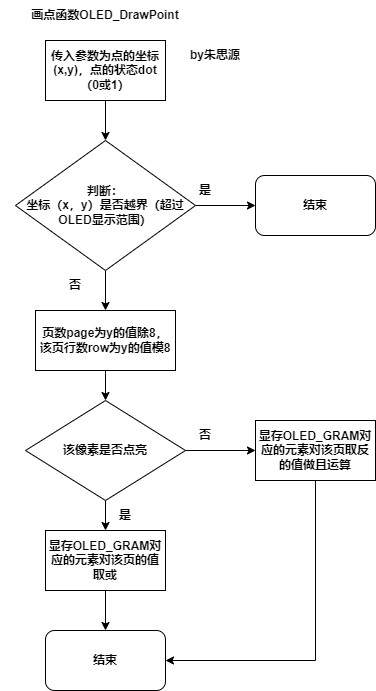

The diagram above was exported from draw.io. Its source (the exported page's mxGraphModel, read from the mxfile embedded in the PNG):
<mxGraphModel dx="1422" dy="762" grid="1" gridSize="10" guides="1" tooltips="1" connect="1" arrows="1" fold="1" page="1" pageScale="1" pageWidth="827" pageHeight="1169" math="0" shadow="0">
  <root>
    <mxCell id="0" />
    <mxCell id="1" parent="0" />
    <mxCell id="6f06iasyYRfGJO9lOy9q-22" style="edgeStyle=orthogonalEdgeStyle;rounded=0;orthogonalLoop=1;jettySize=auto;html=1;entryX=0.5;entryY=0;entryDx=0;entryDy=0;fontStyle=1" edge="1" parent="1" source="6f06iasyYRfGJO9lOy9q-17" target="6f06iasyYRfGJO9lOy9q-18">
      <mxGeometry relative="1" as="geometry" />
    </mxCell>
    <mxCell id="6f06iasyYRfGJO9lOy9q-17" value="传入参数为点的坐标(x,y)，点的状态dot（0或1）" style="rounded=0;whiteSpace=wrap;html=1;fontStyle=1" vertex="1" parent="1">
      <mxGeometry x="320" y="150" width="120" height="60" as="geometry" />
    </mxCell>
    <mxCell id="6f06iasyYRfGJO9lOy9q-20" style="edgeStyle=orthogonalEdgeStyle;rounded=0;orthogonalLoop=1;jettySize=auto;html=1;entryX=0;entryY=0.5;entryDx=0;entryDy=0;fontStyle=1" edge="1" parent="1" source="6f06iasyYRfGJO9lOy9q-18">
      <mxGeometry relative="1" as="geometry">
        <mxPoint x="530" y="315" as="targetPoint" />
      </mxGeometry>
    </mxCell>
    <mxCell id="6f06iasyYRfGJO9lOy9q-25" style="edgeStyle=orthogonalEdgeStyle;rounded=0;orthogonalLoop=1;jettySize=auto;html=1;entryX=0.5;entryY=0;entryDx=0;entryDy=0;fontStyle=1" edge="1" parent="1" source="6f06iasyYRfGJO9lOy9q-18" target="6f06iasyYRfGJO9lOy9q-24">
      <mxGeometry relative="1" as="geometry" />
    </mxCell>
    <mxCell id="6f06iasyYRfGJO9lOy9q-18" value="判断：&lt;br&gt;坐标（x，y）是否越界（超过OLED显示范围）" style="rhombus;whiteSpace=wrap;html=1;fontStyle=1" vertex="1" parent="1">
      <mxGeometry x="290" y="250" width="180" height="130" as="geometry" />
    </mxCell>
    <mxCell id="6f06iasyYRfGJO9lOy9q-21" value="是" style="text;html=1;strokeColor=none;fillColor=none;align=center;verticalAlign=middle;whiteSpace=wrap;rounded=0;fontStyle=1" vertex="1" parent="1">
      <mxGeometry x="450" y="285" width="60" height="30" as="geometry" />
    </mxCell>
    <mxCell id="6f06iasyYRfGJO9lOy9q-23" value="结束" style="rounded=1;whiteSpace=wrap;html=1;fontStyle=1" vertex="1" parent="1">
      <mxGeometry x="530" y="285" width="120" height="60" as="geometry" />
    </mxCell>
    <mxCell id="6f06iasyYRfGJO9lOy9q-30" style="edgeStyle=orthogonalEdgeStyle;rounded=0;orthogonalLoop=1;jettySize=auto;html=1;entryX=0.5;entryY=0;entryDx=0;entryDy=0;fontStyle=1" edge="1" parent="1" source="6f06iasyYRfGJO9lOy9q-24" target="6f06iasyYRfGJO9lOy9q-29">
      <mxGeometry relative="1" as="geometry" />
    </mxCell>
    <mxCell id="6f06iasyYRfGJO9lOy9q-24" value="页数page为y的值除8，&lt;br&gt;该页行数row为y的值模8" style="rounded=0;whiteSpace=wrap;html=1;fontStyle=1" vertex="1" parent="1">
      <mxGeometry x="310" y="420" width="140" height="60" as="geometry" />
    </mxCell>
    <mxCell id="6f06iasyYRfGJO9lOy9q-26" value="否" style="text;html=1;strokeColor=none;fillColor=none;align=center;verticalAlign=middle;whiteSpace=wrap;rounded=0;fontStyle=1" vertex="1" parent="1">
      <mxGeometry x="320" y="380" width="60" height="30" as="geometry" />
    </mxCell>
    <mxCell id="6f06iasyYRfGJO9lOy9q-32" style="edgeStyle=orthogonalEdgeStyle;rounded=0;orthogonalLoop=1;jettySize=auto;html=1;entryX=0.5;entryY=0;entryDx=0;entryDy=0;fontStyle=1" edge="1" parent="1" source="6f06iasyYRfGJO9lOy9q-29" target="6f06iasyYRfGJO9lOy9q-31">
      <mxGeometry relative="1" as="geometry" />
    </mxCell>
    <mxCell id="6f06iasyYRfGJO9lOy9q-35" style="edgeStyle=orthogonalEdgeStyle;rounded=0;orthogonalLoop=1;jettySize=auto;html=1;entryX=0;entryY=0.5;entryDx=0;entryDy=0;fontStyle=1" edge="1" parent="1" source="6f06iasyYRfGJO9lOy9q-29" target="6f06iasyYRfGJO9lOy9q-34">
      <mxGeometry relative="1" as="geometry" />
    </mxCell>
    <mxCell id="6f06iasyYRfGJO9lOy9q-29" value="该像素是否点亮" style="rhombus;whiteSpace=wrap;html=1;fontStyle=1" vertex="1" parent="1">
      <mxGeometry x="300" y="510" width="160" height="100" as="geometry" />
    </mxCell>
    <mxCell id="6f06iasyYRfGJO9lOy9q-38" style="edgeStyle=orthogonalEdgeStyle;rounded=0;orthogonalLoop=1;jettySize=auto;html=1;fontStyle=1" edge="1" parent="1" source="6f06iasyYRfGJO9lOy9q-31" target="6f06iasyYRfGJO9lOy9q-37">
      <mxGeometry relative="1" as="geometry" />
    </mxCell>
    <mxCell id="6f06iasyYRfGJO9lOy9q-31" value="显存OLED_GRAM对应的元素对该页的值取或" style="rounded=0;whiteSpace=wrap;html=1;fontStyle=1" vertex="1" parent="1">
      <mxGeometry x="320" y="640" width="120" height="60" as="geometry" />
    </mxCell>
    <mxCell id="6f06iasyYRfGJO9lOy9q-33" value="是" style="text;html=1;strokeColor=none;fillColor=none;align=center;verticalAlign=middle;whiteSpace=wrap;rounded=0;fontStyle=1" vertex="1" parent="1">
      <mxGeometry x="370" y="610" width="60" height="30" as="geometry" />
    </mxCell>
    <mxCell id="6f06iasyYRfGJO9lOy9q-34" value="显存OLED_GRAM对应的元素对该页取反的值做且运算" style="rounded=0;whiteSpace=wrap;html=1;fontStyle=1" vertex="1" parent="1">
      <mxGeometry x="530" y="530" width="120" height="60" as="geometry" />
    </mxCell>
    <mxCell id="6f06iasyYRfGJO9lOy9q-36" value="否" style="text;html=1;strokeColor=none;fillColor=none;align=center;verticalAlign=middle;whiteSpace=wrap;rounded=0;fontStyle=1" vertex="1" parent="1">
      <mxGeometry x="450" y="530" width="60" height="30" as="geometry" />
    </mxCell>
    <mxCell id="6f06iasyYRfGJO9lOy9q-37" value="结束" style="rounded=1;whiteSpace=wrap;html=1;fontStyle=1" vertex="1" parent="1">
      <mxGeometry x="320" y="740" width="120" height="60" as="geometry" />
    </mxCell>
    <mxCell id="6f06iasyYRfGJO9lOy9q-41" value="" style="endArrow=none;html=1;rounded=0;entryX=0.5;entryY=1;entryDx=0;entryDy=0;fontStyle=1" edge="1" parent="1" target="6f06iasyYRfGJO9lOy9q-34">
      <mxGeometry width="50" height="50" relative="1" as="geometry">
        <mxPoint x="590" y="770" as="sourcePoint" />
        <mxPoint x="510" y="600" as="targetPoint" />
      </mxGeometry>
    </mxCell>
    <mxCell id="6f06iasyYRfGJO9lOy9q-42" value="" style="endArrow=classic;html=1;rounded=0;entryX=1;entryY=0.5;entryDx=0;entryDy=0;fontStyle=1" edge="1" parent="1" target="6f06iasyYRfGJO9lOy9q-37">
      <mxGeometry width="50" height="50" relative="1" as="geometry">
        <mxPoint x="590" y="770" as="sourcePoint" />
        <mxPoint x="510" y="600" as="targetPoint" />
      </mxGeometry>
    </mxCell>
    <mxCell id="6f06iasyYRfGJO9lOy9q-43" value="画点函数OLED_DrawPoint" style="text;html=1;strokeColor=none;fillColor=none;align=center;verticalAlign=middle;whiteSpace=wrap;rounded=0;fontStyle=1" vertex="1" parent="1">
      <mxGeometry x="275" y="110" width="210" height="30" as="geometry" />
    </mxCell>
    <mxCell id="6f06iasyYRfGJO9lOy9q-44" value="by朱思源" style="text;html=1;strokeColor=none;fillColor=none;align=center;verticalAlign=middle;whiteSpace=wrap;rounded=0;fontStyle=1" vertex="1" parent="1">
      <mxGeometry x="460" y="150" width="60" height="30" as="geometry" />
    </mxCell>
  </root>
</mxGraphModel>